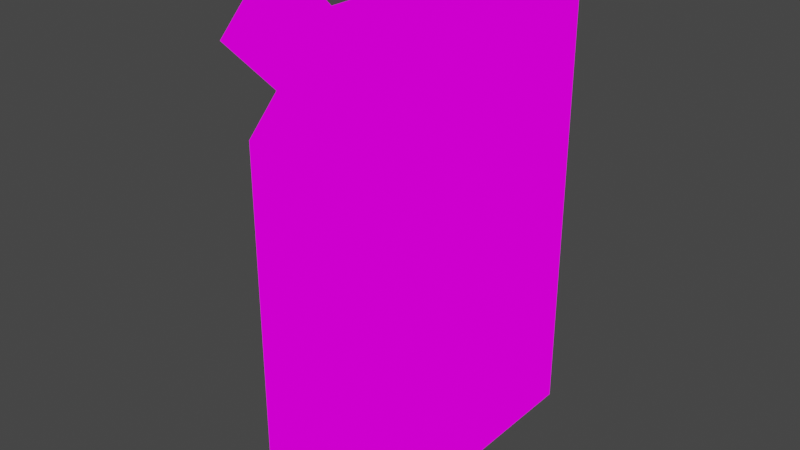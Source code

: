 # Source: FuelCan.blend  (saved by Blender 3.6.11; exported with 4.5.12 LTS)
import bpy
from mathutils import Matrix  # noqa: F401  (used for matrix-valued properties, if any)

bpy.ops.wm.read_factory_settings(use_empty=True)
scene = bpy.context.scene
scene.name = 'Scene'

# ---- collections
col_collection = bpy.data.collections.new('Collection'); scene.collection.children.link(col_collection)

# ---- images (referenced by path relative to the original .blend; pixels are not part of the script)
import os
ASSET_DIR = os.environ.get("B2B_ASSET_DIR", "")  # directory of the original .blend (textures are referenced by path, not embedded)
HERE = os.path.dirname(os.path.abspath(__file__))  # packed textures are extracted next to this script under _unpacked/

def load_image(name, relpath, width, height, colorspace="sRGB"):
    """Load a texture the original file referenced (path relative to the .blend, or extracted next to this script)."""
    p = next((c for c in (os.path.join(HERE, relpath), os.path.join(ASSET_DIR, relpath)) if relpath and os.path.exists(c)), "")
    if p:
        img = bpy.data.images.load(p, check_existing=True)
        img.name = name
    else:  # same state as the original file: an image datablock whose file is absent (Cycles renders it pink)
        img = bpy.data.images.new(name, width, height)
        img.source = "FILE"
        img.filepath = "//" + (relpath or name)
    img.colorspace_settings.name = colorspace
    return img
img_fuel_can_png = load_image('fuel can.png', 'fuel can.png', 1024, 1024, 'sRGB')

# ---- materials (node trees are filled in below, after node groups)
mat_material = bpy.data.materials.new('Material')
mat_material.alpha_threshold = 0.0
mat_material.use_transparent_shadow = False
mat_material.roughness = 0.5
mat_material.line_color = (0.0, 0.0, 0.0, 1.0)

# ---- material node trees
mat_material.use_nodes = True; mat_material.node_tree.nodes.clear()
_N = mat_material.node_tree.nodes; _L = mat_material.node_tree.links
n0 = _N.new('ShaderNodeOutputMaterial'); n0.name = 'Material Output'; n0.location = (300, 300)
n1 = _N.new('ShaderNodeEmission'); n1.name = 'Emission'; n1.location = (10, 300)
n2 = _N.new('ShaderNodeTexImage'); n2.name = 'Image Texture'; n2.location = (-280, 280)
n2.image = img_fuel_can_png
_L.new(n1.outputs[0], n0.inputs[0])
_L.new(n2.outputs[0], n1.inputs[0])
n0.is_active_output = True

# ---- world
world_world = bpy.data.worlds.new('World'); scene.world = world_world
world_world.use_nodes = True; world_world.node_tree.nodes.clear()
_N = world_world.node_tree.nodes; _L = world_world.node_tree.links
n0 = _N.new('ShaderNodeOutputWorld'); n0.name = 'World Output'; n0.location = (300, 300)
n1 = _N.new('ShaderNodeBackground'); n1.name = 'Background'; n1.location = (10, 300)
n1.inputs[0].default_value = (0.05088, 0.05088, 0.05088, 1.0)
_L.new(n1.outputs[0], n0.inputs[0])
n0.is_active_output = True
world_world.color = (0.05088, 0.05088, 0.05088)
world_world.use_sun_shadow = False
world_world.sun_shadow_jitter_overblur = 0.0

# ---- meshes
me_cube_001 = bpy.data.meshes.new('Cube.001')
me_cube_001.from_pydata([(-0.1435, -0.3012, -0.4683), (-0.06139, -0.421, 0.5027), (-0.1435, 0.3012, -0.4683), (-0.1435, 0.3012, 0.4683), (0.1435, -0.3012, -0.4683), (-0.06139, -0.2374, 0.3191), (0.1435, 0.3012, -0.4683), (0.1435, 0.3012, 0.4683), (-0.1435, -0.3012, 0.2753), (-0.1435, -0.1082, 0.4683), (0.1435, -0.1082, 0.4683), (0.1435, -0.3012, 0.2753), (-0.06139, -0.1506, 0.4059), (-0.06139, -0.3342, 0.5896), (0.06139, -0.2374, 0.3191), (0.06139, -0.421, 0.5027), (0.06139, -0.1506, 0.4059), (0.06139, -0.3342, 0.5896), (-0.1435, -0.3012, -0.4683), (-0.1435, 0.3012, 0.4683), (0.1435, -0.3012, -0.4683), (0.1435, 0.3012, 0.4683), (-0.1435, -0.3012, 0.2753), (-0.1435, -0.1082, 0.4683), (0.1435, -0.1082, 0.4683), (0.1435, -0.3012, 0.2753)], [], [(2, 3, 7, 6), (5, 1, 13, 12), (0, 8, 9, 3, 2), (2, 6, 4, 0), (6, 7, 10, 11, 4), (12, 13, 17, 16), (16, 17, 15, 14), (14, 15, 1, 5), (12, 16, 14, 5), (17, 13, 1, 15), (21, 19, 23, 24), (24, 23, 22, 25), (20, 25, 22, 18)])
_uv = me_cube_001.uv_layers.new(name='UVMap')
_uv.uv.foreach_set('vector', [0.6568, 0.05638, 0.6568, 0.6272, 0.4819, 0.6272, 0.4819, 0.05638, 0.155, 0.3832, 0.1416, 0.3962, 0.1228, 0.3774, 0.1363, 0.3645, 0.3088, 0.07527, 0.3088, 0.5232, 0.475, 0.6395, 0.8276, 0.6395, 0.8276, 0.07527, 0.4661, 0.5676, 0.6784, 0.5676, 0.6784, 0.1219, 0.4661, 0.1219, 0.8276, 0.07527, 0.8276, 0.6395, 0.475, 0.6395, 0.3088, 0.5232, 0.3088, 0.07527, 0.1363, 0.3645, 0.1228, 0.3774, 0.1041, 0.3587, 0.1175, 0.3458, 0.1175, 0.3458, 0.1041, 0.3587, 0.08529, 0.34, 0.09873, 0.3271, 0.09873, 0.3271, 0.08529, 0.34, 0.06653, 0.3213, 0.07997, 0.3084, 0.5877, 0.4516, 0.5055, 0.508, 0.465, 0.4492, 0.5472, 0.3927, 0.1074, 0.3641, 0.08433, 0.3402, 0.1082, 0.3171, 0.1313, 0.341, 0.5195, 0.06799, 0.6309, 0.0683, 0.6305, 0.2272, 0.519, 0.2269, 0.519, 0.2269, 0.6305, 0.2272, 0.6302, 0.3333, 0.5187, 0.3329, 0.5179, 0.6217, 0.5187, 0.3329, 0.6302, 0.3333, 0.6294, 0.622])
me_cube_001.materials.append(mat_material)
me_cube_001.update()

# ---- objects
ob_fuelcan = bpy.data.objects.new('FuelCan', me_cube_001)

# ---- transforms, parenting, visibility, modifiers, constraints
ob_fuelcan.location = (0.0, 0.0, 0.0)

# ---- collection membership
col_collection.objects.link(ob_fuelcan)

# ---- scene / render settings (as saved in the file)
scene.frame_start = 1; scene.frame_end = 250; scene.frame_set(1)
scene.render.engine = 'BLENDER_EEVEE_NEXT'
scene.cycles.sampling_pattern = 'TABULATED_SOBOL'
scene.view_settings.view_transform = 'Filmic'
bpy.context.view_layer.update()

# ---- added for rendering (the .blend has no active camera): camera
cam_auto = bpy.data.cameras.new('AutoCamera')
cam_auto.lens = 50.0
cam_auto.sensor_width = 36.0
cam_auto.clip_end = 1000.0
ob_auto_camera = bpy.data.objects.new('AutoCamera', cam_auto)
scene.collection.objects.link(ob_auto_camera)
ob_auto_camera.location = (1.21453, -1.51735, 1.03223)
ob_auto_camera.rotation_euler = (1.09748, -7.21219e-08, 0.694738)
scene.camera = ob_auto_camera
bpy.context.view_layer.update()
